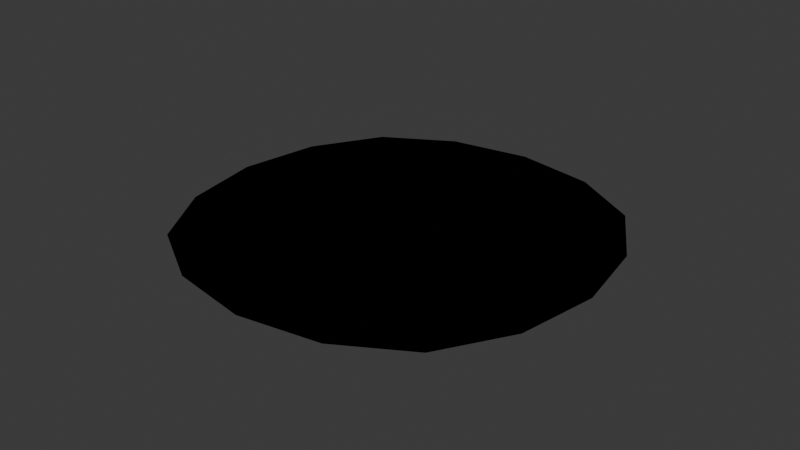 # Source: line_scene.blend  (saved by Blender 5.0.119; exported with 4.5.12 LTS)
import bpy
from mathutils import Matrix  # noqa: F401  (used for matrix-valued properties, if any)

bpy.ops.wm.read_factory_settings(use_empty=True)
scene = bpy.context.scene
scene.name = 'Scene'

# ---- collections
col_collection = bpy.data.collections.new('Collection'); scene.collection.children.link(col_collection)

# ---- materials (node trees are filled in below, after node groups)
mat_material = bpy.data.materials.new('Material')
mat_material.alpha_threshold = 0.0
mat_material.use_backface_culling_lightprobe_volume = False
mat_material.roughness = 0.5
mat_material.line_color = (0.0, 0.0, 0.0, 1.0)

# ---- material node trees
mat_material.use_nodes = True; mat_material.node_tree.nodes.clear()
_N = mat_material.node_tree.nodes; _L = mat_material.node_tree.links
n0 = _N.new('ShaderNodeOutputMaterial'); n0.name = 'Material Output'; n0.location = (200, 100)
n1 = _N.new('ShaderNodeScript'); n1.name = 'Script'; n1.location = (-139, 105)
n1.width = 224
n1.inputs[0].default_value = 0.025
n1.inputs[1].default_value = (0.0, 0.0, 0.0)
n1.inputs[2].default_value = 45.0
n1.inputs[3].default_value = 0.11
n1.inputs[4].default_value = 0.15
n1.inputs[5].default_value = ''
n1.inputs[6].default_value = 'Triangles'
n1.inputs[7].default_value = True
n1.inputs[8].default_value = True
n2 = _N.new('ShaderNodeScript'); n2.name = 'Script.001'; n2.location = (-135, -262)
n2.width = 224
n2.inputs[0].default_value = 22.01
n2.inputs[1].default_value = 2
n2.inputs[2].default_value = True
_L.new(n1.outputs[0], n0.inputs[0])
n0.is_active_output = True

# ---- world
world_world = bpy.data.worlds.new('World'); scene.world = world_world
world_world.use_nodes = True; world_world.node_tree.nodes.clear()
_N = world_world.node_tree.nodes; _L = world_world.node_tree.links
n0 = _N.new('ShaderNodeOutputWorld'); n0.name = 'World Output'; n0.location = (200, 100)
n1 = _N.new('ShaderNodeBackground'); n1.name = 'Background'; n1.location = (-200, 100)
n1.inputs[0].default_value = (0.05088, 0.05088, 0.05088, 1.0)
_L.new(n1.outputs[0], n0.inputs[0])
n0.is_active_output = True
world_world.color = (0.05088, 0.05088, 0.05088)
world_world.sun_shadow_jitter_overblur = 0.0

# ---- meshes
me_plane = bpy.data.meshes.new('Plane')
me_plane.from_pydata([(-1.0, -1.0, 0.0), (1.0, -1.0, 0.0), (-1.0, 1.0, 0.0), (1.0, 1.0, 0.0)], [], [(0, 1, 3, 2)])
_uv = me_plane.uv_layers.new(name='UVMap')
_uv.uv.foreach_set('vector', [0.0, 0.0, 1.0, 0.0, 1.0, 1.0, 0.0, 1.0])
me_plane.materials.append(mat_material)
me_plane.update()

# ---- objects
ob_plane = bpy.data.objects.new('Plane', me_plane)

# ---- transforms, parenting, visibility, modifiers, constraints
ob_plane.location = (0.0, 0.0, 0.0)
_m = ob_plane.modifiers.new('Subdivision', 'SUBSURF')
_m.levels = 0

# ---- collection membership
col_collection.objects.link(ob_plane)

# ---- scene / render settings (as saved in the file)
scene.frame_start = 1; scene.frame_end = 250; scene.frame_set(1)
scene.render.engine = 'CYCLES'
scene.render.bake_bias = 0.0
scene.render.bake_samples = 0
scene.cycles.sampling_pattern = 'TABULATED_SOBOL'
scene.eevee.use_volume_custom_range = False
bpy.context.view_layer.update()

# ---- added for rendering (the .blend has no active camera and no usable light): camera, sun
cam_auto = bpy.data.cameras.new('AutoCamera')
cam_auto.lens = 50.0
cam_auto.sensor_width = 36.0
cam_auto.clip_end = 1000.0
ob_auto_camera = bpy.data.objects.new('AutoCamera', cam_auto)
scene.collection.objects.link(ob_auto_camera)
ob_auto_camera.location = (2.61693, -3.14032, 2.09354)
ob_auto_camera.rotation_euler = (1.09748, -7.21219e-08, 0.694738)
scene.camera = ob_auto_camera
light_auto_sun = bpy.data.lights.new('AutoSun', 'SUN')
light_auto_sun.energy = 3.0
light_auto_sun.angle = 0.0523599
ob_auto_sun = bpy.data.objects.new('AutoSun', light_auto_sun)
scene.collection.objects.link(ob_auto_sun)
ob_auto_sun.rotation_euler = (0.872665, 0.174533, 0.523599)
bpy.context.view_layer.update()
